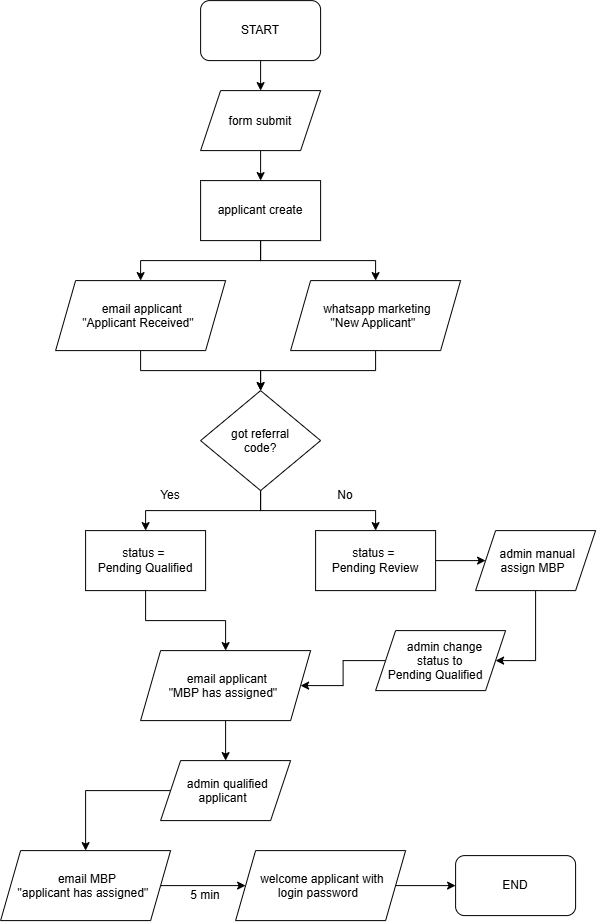

The diagram above was exported from draw.io. Its source (the exported page's mxGraphModel, read from the mxfile embedded in the PNG):
<mxGraphModel dx="2374" dy="917" grid="1" gridSize="10" guides="1" tooltips="1" connect="1" arrows="1" fold="1" page="1" pageScale="1" pageWidth="850" pageHeight="1100" math="0" shadow="0">
  <root>
    <mxCell id="0" />
    <mxCell id="1" parent="0" />
    <mxCell id="x-YDOcKHIriG4FLsZ-ej-3" edge="1" parent="1" source="x-YDOcKHIriG4FLsZ-ej-1" style="edgeStyle=orthogonalEdgeStyle;rounded=0;orthogonalLoop=1;jettySize=auto;html=1;exitX=0.5;exitY=1;exitDx=0;exitDy=0;entryX=0.5;entryY=0;entryDx=0;entryDy=0;">
      <mxGeometry relative="1" as="geometry">
        <mxPoint x="425" y="130" as="targetPoint" />
      </mxGeometry>
    </mxCell>
    <mxCell id="x-YDOcKHIriG4FLsZ-ej-1" parent="1" style="rounded=1;whiteSpace=wrap;html=1;roundedPerimeter=1;" value="START" vertex="1">
      <mxGeometry height="60" width="120" x="365" y="40" as="geometry" />
    </mxCell>
    <mxCell id="x-YDOcKHIriG4FLsZ-ej-5" edge="1" parent="1" style="edgeStyle=orthogonalEdgeStyle;rounded=0;orthogonalLoop=1;jettySize=auto;html=1;exitX=0.5;exitY=1;exitDx=0;exitDy=0;entryX=0.5;entryY=0;entryDx=0;entryDy=0;">
      <mxGeometry relative="1" as="geometry">
        <mxPoint x="425" y="190" as="sourcePoint" />
        <mxPoint x="425" y="220" as="targetPoint" />
      </mxGeometry>
    </mxCell>
    <mxCell id="x-YDOcKHIriG4FLsZ-ej-6" parent="1" style="shape=parallelogram;perimeter=parallelogramPerimeter;whiteSpace=wrap;html=1;shapeInside=1;fixedSize=1;" value="form submit" vertex="1">
      <mxGeometry height="60" width="120" x="365" y="130" as="geometry" />
    </mxCell>
    <mxCell id="x-YDOcKHIriG4FLsZ-ej-12" edge="1" parent="1" source="x-YDOcKHIriG4FLsZ-ej-8" style="edgeStyle=orthogonalEdgeStyle;rounded=0;orthogonalLoop=1;jettySize=auto;html=1;exitX=0.5;exitY=1;exitDx=0;exitDy=0;entryX=0.5;entryY=0;entryDx=0;entryDy=0;" target="x-YDOcKHIriG4FLsZ-ej-11">
      <mxGeometry relative="1" as="geometry" />
    </mxCell>
    <mxCell id="x-YDOcKHIriG4FLsZ-ej-13" edge="1" parent="1" source="x-YDOcKHIriG4FLsZ-ej-8" style="edgeStyle=orthogonalEdgeStyle;rounded=0;orthogonalLoop=1;jettySize=auto;html=1;exitX=0.5;exitY=1;exitDx=0;exitDy=0;entryX=0.5;entryY=0;entryDx=0;entryDy=0;" target="x-YDOcKHIriG4FLsZ-ej-9">
      <mxGeometry relative="1" as="geometry" />
    </mxCell>
    <mxCell id="x-YDOcKHIriG4FLsZ-ej-8" parent="1" style="rounded=0;whiteSpace=wrap;html=1;" value="applicant create" vertex="1">
      <mxGeometry height="60" width="120" x="365" y="220" as="geometry" />
    </mxCell>
    <mxCell id="x-YDOcKHIriG4FLsZ-ej-15" edge="1" parent="1" source="x-YDOcKHIriG4FLsZ-ej-9" style="edgeStyle=orthogonalEdgeStyle;rounded=0;orthogonalLoop=1;jettySize=auto;html=1;exitX=0.5;exitY=1;exitDx=0;exitDy=0;entryX=0.5;entryY=0;entryDx=0;entryDy=0;" target="x-YDOcKHIriG4FLsZ-ej-14">
      <mxGeometry relative="1" as="geometry" />
    </mxCell>
    <mxCell id="x-YDOcKHIriG4FLsZ-ej-9" parent="1" style="shape=parallelogram;perimeter=parallelogramPerimeter;whiteSpace=wrap;html=1;shapeInside=1;fixedSize=1;" value="email applicant&lt;br&gt;&quot;Applicant Received&quot;" vertex="1">
      <mxGeometry height="70" width="170" x="220" y="320" as="geometry" />
    </mxCell>
    <mxCell id="x-YDOcKHIriG4FLsZ-ej-16" edge="1" parent="1" source="x-YDOcKHIriG4FLsZ-ej-11" style="edgeStyle=orthogonalEdgeStyle;rounded=0;orthogonalLoop=1;jettySize=auto;html=1;exitX=0.5;exitY=1;exitDx=0;exitDy=0;entryX=0.5;entryY=0;entryDx=0;entryDy=0;" target="x-YDOcKHIriG4FLsZ-ej-14">
      <mxGeometry relative="1" as="geometry" />
    </mxCell>
    <mxCell id="x-YDOcKHIriG4FLsZ-ej-11" parent="1" style="shape=parallelogram;perimeter=parallelogramPerimeter;whiteSpace=wrap;html=1;shapeInside=1;fixedSize=1;" value="whatsapp marketing&lt;br&gt;&quot;New Applicant&quot;" vertex="1">
      <mxGeometry height="70" width="170" x="455" y="320" as="geometry" />
    </mxCell>
    <mxCell id="x-YDOcKHIriG4FLsZ-ej-19" edge="1" parent="1" source="x-YDOcKHIriG4FLsZ-ej-14" style="edgeStyle=orthogonalEdgeStyle;rounded=0;orthogonalLoop=1;jettySize=auto;html=1;exitX=0.5;exitY=1;exitDx=0;exitDy=0;entryX=0.5;entryY=0;entryDx=0;entryDy=0;" target="x-YDOcKHIriG4FLsZ-ej-18">
      <mxGeometry relative="1" as="geometry" />
    </mxCell>
    <mxCell id="x-YDOcKHIriG4FLsZ-ej-20" edge="1" parent="1" source="x-YDOcKHIriG4FLsZ-ej-14" style="edgeStyle=orthogonalEdgeStyle;rounded=0;orthogonalLoop=1;jettySize=auto;html=1;exitX=0.5;exitY=1;exitDx=0;exitDy=0;entryX=0.5;entryY=0;entryDx=0;entryDy=0;" target="x-YDOcKHIriG4FLsZ-ej-17">
      <mxGeometry relative="1" as="geometry" />
    </mxCell>
    <mxCell id="x-YDOcKHIriG4FLsZ-ej-14" parent="1" style="rhombus;whiteSpace=wrap;html=1;shapeInside=1;" value="got referral code?" vertex="1">
      <mxGeometry height="100" width="120" x="365" y="430" as="geometry" />
    </mxCell>
    <mxCell id="x-YDOcKHIriG4FLsZ-ej-24" edge="1" parent="1" source="x-YDOcKHIriG4FLsZ-ej-17" style="edgeStyle=orthogonalEdgeStyle;rounded=0;orthogonalLoop=1;jettySize=auto;html=1;exitX=1;exitY=0.5;exitDx=0;exitDy=0;entryX=0;entryY=0.5;entryDx=0;entryDy=0;">
      <mxGeometry relative="1" as="geometry">
        <mxPoint x="650" y="600" as="targetPoint" />
      </mxGeometry>
    </mxCell>
    <mxCell id="x-YDOcKHIriG4FLsZ-ej-17" parent="1" style="rounded=0;whiteSpace=wrap;html=1;" value="status =&amp;nbsp;&lt;div&gt;Pending Review&lt;/div&gt;" vertex="1">
      <mxGeometry height="60" width="120" x="480" y="570" as="geometry" />
    </mxCell>
    <mxCell id="x-YDOcKHIriG4FLsZ-ej-38" edge="1" parent="1" source="x-YDOcKHIriG4FLsZ-ej-18" style="edgeStyle=orthogonalEdgeStyle;rounded=0;orthogonalLoop=1;jettySize=auto;html=1;exitX=0.5;exitY=1;exitDx=0;exitDy=0;entryX=0.5;entryY=0;entryDx=0;entryDy=0;" target="x-YDOcKHIriG4FLsZ-ej-30">
      <mxGeometry relative="1" as="geometry" />
    </mxCell>
    <mxCell id="x-YDOcKHIriG4FLsZ-ej-18" parent="1" style="rounded=0;whiteSpace=wrap;html=1;" value="status =&amp;nbsp;&lt;div&gt;Pending Qualified&lt;/div&gt;" vertex="1">
      <mxGeometry height="60" width="120" x="250" y="570" as="geometry" />
    </mxCell>
    <mxCell id="x-YDOcKHIriG4FLsZ-ej-21" parent="1" style="text;html=1;whiteSpace=wrap;strokeColor=none;fillColor=none;align=center;verticalAlign=middle;rounded=0;" value="Yes" vertex="1">
      <mxGeometry height="30" width="60" x="305" y="520" as="geometry" />
    </mxCell>
    <mxCell id="x-YDOcKHIriG4FLsZ-ej-22" parent="1" style="text;html=1;whiteSpace=wrap;strokeColor=none;fillColor=none;align=center;verticalAlign=middle;rounded=0;" value="No" vertex="1">
      <mxGeometry height="30" width="60" x="480" y="520" as="geometry" />
    </mxCell>
    <mxCell id="x-YDOcKHIriG4FLsZ-ej-37" edge="1" parent="1" source="x-YDOcKHIriG4FLsZ-ej-27" style="edgeStyle=orthogonalEdgeStyle;rounded=0;orthogonalLoop=1;jettySize=auto;html=1;exitX=0.5;exitY=1;exitDx=0;exitDy=0;entryX=1;entryY=0.5;entryDx=0;entryDy=0;" target="x-YDOcKHIriG4FLsZ-ej-34">
      <mxGeometry relative="1" as="geometry">
        <Array as="points">
          <mxPoint x="700" y="700" />
        </Array>
      </mxGeometry>
    </mxCell>
    <mxCell id="x-YDOcKHIriG4FLsZ-ej-27" parent="1" style="shape=parallelogram;perimeter=parallelogramPerimeter;whiteSpace=wrap;html=1;shapeInside=1;fixedSize=1;" value="admin manual assign MBP" vertex="1">
      <mxGeometry height="60" width="120" x="640" y="570" as="geometry" />
    </mxCell>
    <mxCell id="x-YDOcKHIriG4FLsZ-ej-45" edge="1" parent="1" source="x-YDOcKHIriG4FLsZ-ej-30" style="edgeStyle=orthogonalEdgeStyle;rounded=0;orthogonalLoop=1;jettySize=auto;html=1;exitX=0.5;exitY=1;exitDx=0;exitDy=0;entryX=0.5;entryY=0;entryDx=0;entryDy=0;" target="x-YDOcKHIriG4FLsZ-ej-44">
      <mxGeometry relative="1" as="geometry" />
    </mxCell>
    <mxCell id="x-YDOcKHIriG4FLsZ-ej-30" parent="1" style="shape=parallelogram;perimeter=parallelogramPerimeter;whiteSpace=wrap;html=1;shapeInside=1;fixedSize=1;" value="email applicant&lt;br&gt;&quot;MBP has assigned&quot;" vertex="1">
      <mxGeometry height="70" width="170" x="305" y="690" as="geometry" />
    </mxCell>
    <mxCell id="x-YDOcKHIriG4FLsZ-ej-47" edge="1" parent="1" source="x-YDOcKHIriG4FLsZ-ej-31" style="edgeStyle=orthogonalEdgeStyle;rounded=0;orthogonalLoop=1;jettySize=auto;html=1;exitX=1;exitY=0.5;exitDx=0;exitDy=0;entryX=0;entryY=0.5;entryDx=0;entryDy=0;" target="x-YDOcKHIriG4FLsZ-ej-41">
      <mxGeometry relative="1" as="geometry" />
    </mxCell>
    <mxCell id="x-YDOcKHIriG4FLsZ-ej-31" parent="1" style="shape=parallelogram;perimeter=parallelogramPerimeter;whiteSpace=wrap;html=1;shapeInside=1;fixedSize=1;" value="email MBP&lt;br&gt;&quot;applicant has assigned&quot;" vertex="1">
      <mxGeometry height="70" width="170" x="165" y="890" as="geometry" />
    </mxCell>
    <mxCell id="x-YDOcKHIriG4FLsZ-ej-39" edge="1" parent="1" source="x-YDOcKHIriG4FLsZ-ej-34" style="edgeStyle=orthogonalEdgeStyle;rounded=0;orthogonalLoop=1;jettySize=auto;html=1;exitX=0;exitY=0.5;exitDx=0;exitDy=0;entryX=1;entryY=0.5;entryDx=0;entryDy=0;" target="x-YDOcKHIriG4FLsZ-ej-30">
      <mxGeometry relative="1" as="geometry" />
    </mxCell>
    <mxCell id="x-YDOcKHIriG4FLsZ-ej-34" parent="1" style="shape=parallelogram;perimeter=parallelogramPerimeter;whiteSpace=wrap;html=1;shapeInside=1;fixedSize=1;" value="admin change status to&lt;br&gt;Pending Qualified" vertex="1">
      <mxGeometry height="60" width="130" x="540" y="670" as="geometry" />
    </mxCell>
    <mxCell id="x-YDOcKHIriG4FLsZ-ej-49" edge="1" parent="1" source="x-YDOcKHIriG4FLsZ-ej-41" style="edgeStyle=orthogonalEdgeStyle;rounded=0;orthogonalLoop=1;jettySize=auto;html=1;exitX=1;exitY=0.5;exitDx=0;exitDy=0;entryX=0;entryY=0.5;entryDx=0;entryDy=0;" target="x-YDOcKHIriG4FLsZ-ej-48">
      <mxGeometry relative="1" as="geometry" />
    </mxCell>
    <mxCell id="x-YDOcKHIriG4FLsZ-ej-41" parent="1" style="shape=parallelogram;perimeter=parallelogramPerimeter;whiteSpace=wrap;html=1;shapeInside=1;fixedSize=1;" value="welcome applicant with login password" vertex="1">
      <mxGeometry height="70" width="170" x="400" y="890" as="geometry" />
    </mxCell>
    <mxCell id="x-YDOcKHIriG4FLsZ-ej-43" parent="1" style="text;html=1;whiteSpace=wrap;strokeColor=none;fillColor=none;align=center;verticalAlign=middle;rounded=0;" value="5 min" vertex="1">
      <mxGeometry height="30" width="60" x="340" y="920" as="geometry" />
    </mxCell>
    <mxCell id="x-YDOcKHIriG4FLsZ-ej-46" edge="1" parent="1" source="x-YDOcKHIriG4FLsZ-ej-44" style="edgeStyle=orthogonalEdgeStyle;rounded=0;orthogonalLoop=1;jettySize=auto;html=1;exitX=0;exitY=0.5;exitDx=0;exitDy=0;entryX=0.5;entryY=0;entryDx=0;entryDy=0;" target="x-YDOcKHIriG4FLsZ-ej-31">
      <mxGeometry relative="1" as="geometry">
        <Array as="points">
          <mxPoint x="250" y="830" />
        </Array>
      </mxGeometry>
    </mxCell>
    <mxCell id="x-YDOcKHIriG4FLsZ-ej-44" parent="1" style="shape=parallelogram;perimeter=parallelogramPerimeter;whiteSpace=wrap;html=1;shapeInside=1;fixedSize=1;" value="admin qualified applicant" vertex="1">
      <mxGeometry height="60" width="130" x="325" y="800" as="geometry" />
    </mxCell>
    <mxCell id="x-YDOcKHIriG4FLsZ-ej-48" parent="1" style="rounded=1;whiteSpace=wrap;html=1;roundedPerimeter=1;" value="END" vertex="1">
      <mxGeometry height="60" width="120" x="620" y="895" as="geometry" />
    </mxCell>
  </root>
</mxGraphModel>